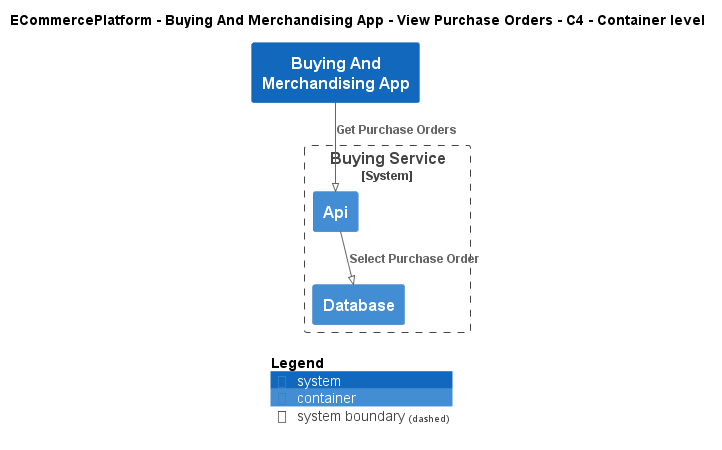

The diagram above was rendered by PlantUML. Its source (embedded in the PNG):
@startuml
!pragma layout smetana
!include ..\..\..\..\..\.c4s\C4_Container.puml

AddElementTag("c4interflow:lifecycle:new", $bgColor=green, $fontColor=#ffffff, $borderColor=green, $shadowing="False")
AddElementTag("c4interflow:lifecycle:changed", $bgColor=orange, $fontColor=#ffffff, $borderColor=orange, $shadowing="False")
AddElementTag("c4interflow:lifecycle:removed", $bgColor=red, $fontColor=#ffffff, $borderColor=red, $shadowing="False")

AddRelTag("c4interflow:lifecycle:new", $textColor=green, $lineColor=green)
AddRelTag("c4interflow:lifecycle:changed", $textColor=orange, $lineColor=orange)
AddRelTag("c4interflow:lifecycle:removed", $textColor=red, $lineColor=red)

SHOW_PERSON_PORTRAIT()
LAYOUT_TOP_DOWN()

skinparam linetype polyline

title ECommercePlatform - Buying And Merchandising App - View Purchase Orders - C4 - Container level

System(ECommercePlatform.SoftwareSystems.BuyingAndMerchandisingApp, "Buying And Merchandising App", "")

System_Boundary(ECommercePlatform.SoftwareSystems.BuyingService, "Buying Service") {
    Container(ECommercePlatform.SoftwareSystems.BuyingService.Containers.Api, "Api", "", "")
    Container(ECommercePlatform.SoftwareSystems.BuyingService.Containers.Database, "Database", "", "")
}

Rel(ECommercePlatform.SoftwareSystems.BuyingAndMerchandisingApp, ECommercePlatform.SoftwareSystems.BuyingService.Containers.Api, "Get Purchase Orders")
Rel(ECommercePlatform.SoftwareSystems.BuyingService.Containers.Api, ECommercePlatform.SoftwareSystems.BuyingService.Containers.Database, "Select Purchase Order")


SHOW_LEGEND()
@enduml